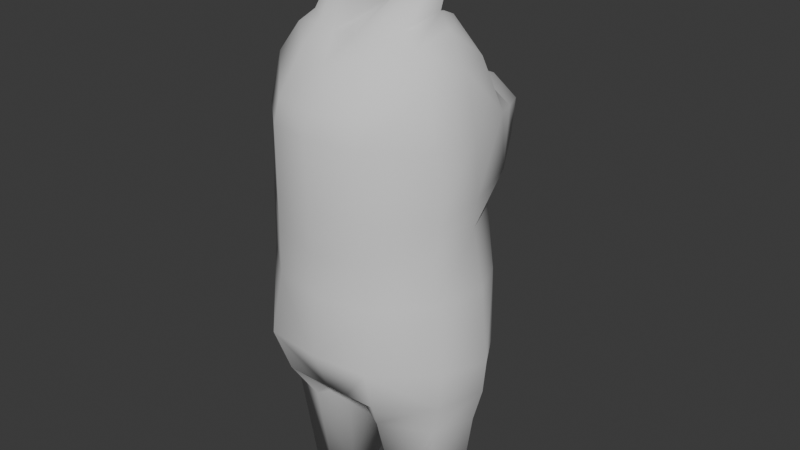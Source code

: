 # Source: mdl_person_base.blend  (saved by Blender 4.3.34; exported with 4.5.12 LTS)
import bpy
from mathutils import Matrix  # noqa: F401  (used for matrix-valued properties, if any)

bpy.ops.wm.read_factory_settings(use_empty=True)
scene = bpy.context.scene
scene.name = 'Scene'

# ---- collections
col_collection = bpy.data.collections.new('Collection'); scene.collection.children.link(col_collection)

# ---- materials (node trees are filled in below, after node groups)
mat_mat_person_base = bpy.data.materials.new('mat_person_base')

# ---- material node trees
mat_mat_person_base.use_nodes = True; mat_mat_person_base.node_tree.nodes.clear()
_N = mat_mat_person_base.node_tree.nodes; _L = mat_mat_person_base.node_tree.links
n0 = _N.new('ShaderNodeBsdfPrincipled'); n0.name = 'Principled BSDF'; n0.location = (10, 300)
n0.inputs[2].default_value = 1.0
n0.inputs[13].default_value = 0.0
n1 = _N.new('ShaderNodeOutputMaterial'); n1.name = 'Material Output'; n1.location = (300, 300)
_L.new(n0.outputs[0], n1.inputs[0])
n1.is_active_output = True

# ---- world
world_world = bpy.data.worlds.new('World'); scene.world = world_world
world_world.use_nodes = True; world_world.node_tree.nodes.clear()
_N = world_world.node_tree.nodes; _L = world_world.node_tree.links
n0 = _N.new('ShaderNodeOutputWorld'); n0.name = 'World Output'; n0.location = (300, 300)
n1 = _N.new('ShaderNodeBackground'); n1.name = 'Background'; n1.location = (10, 300)
n1.inputs[0].default_value = (0.05088, 0.05088, 0.05088, 1.0)
_L.new(n1.outputs[0], n0.inputs[0])
n0.is_active_output = True
world_world.color = (0.05088, 0.05088, 0.05088)
world_world.sun_shadow_jitter_overblur = 0.0

# ---- meshes
me_dummy = bpy.data.meshes.new('dummy')
me_dummy.from_pydata([(0.2292, 0.0, -0.03461), (0.1551, 1.568, -0.05967), (0.1551, 1.568, -0.05967), (0.2291, 0.0, 0.1445), (0.1616, 1.572, 0.1511), (0.0, 0.4758, 0.3178), (0.0, 1.55, 0.2183), (0.0, 0.4866, -0.2138), (0.0, 0.4866, -0.2138), (0.0, 1.568, -0.09349), (0.0, 1.568, -0.09349), (0.3061, 1.28, 0.1976), (0.2673, 1.282, -0.1537), (0.2233, 1.262, -0.2522), (0.2233, 1.262, -0.2522), (0.0, 1.299, 0.3757), (0.3159, 1.07, 0.1916), (0.2749, 1.107, -0.1577), (0.0, 1.084, 0.3738), (0.0, 1.256, -0.4098), (0.0, 1.256, -0.4098), (0.2829, 0.0, 0.03525), (0.1781, 1.6, 0.02687), (0.1781, 1.6, 0.02687), (0.0, 1.6, 0.02687), (0.0, 0.4087, 0.02687), (0.3061, 1.282, 0.02687), (0.3159, 1.084, 0.02687), (0.0, 1.108, -0.3709), (0.0, 1.375, -0.2186), (0.2159, 1.164, -0.2769), (0.0, 1.043, -0.2426), (0.0, 1.388, -0.1688), (0.0, 1.388, -0.1688), (0.1797, 1.377, -0.1539), (0.1797, 1.377, -0.1539), (0.1292, 1.344, -0.2332), (0.1143, 1.116, -0.3235), (0.1638, 1.062, -0.1983), (0.1613, 1.197, -0.3661), (0.1754, 1.247, -0.3541), (0.1754, 1.247, -0.3541), (0.0, 1.319, -0.3373), (0.0, 1.17, -0.4154), (0.07238, 1.173, -0.3917), (0.09712, 1.311, -0.3446), (0.2328, 1.457, -0.09309), (0.2694, 1.439, 0.1882), (0.2683, 1.451, 0.02687), (0.1781, 1.778, -0.03835), (0.1781, 1.778, -0.03835), (0.1725, 1.456, -0.1336), (0.1725, 1.456, -0.1336), (0.0, 1.457, -0.1458), (0.0, 1.481, 0.2939), (0.206, 1.554, 0.02687), (0.2053, 1.533, 0.1725), (0.1979, 1.557, -0.00909), (0.0, 1.594, -0.03382), (0.1502, 1.29, 0.34), (0.08723, 0.0, 0.1186), (0.08723, 0.0, 0.1186), (0.1551, 1.077, 0.3361), (0.09192, 1.561, 0.2073), (0.1318, 1.369, 0.3353), (0.1026, 1.507, 0.2647), (0.03295, 1.55, 0.2153), (0.0, 1.364, 0.3556), (0.08875, 0.0, -0.02596), (0.08875, 0.0, -0.02596), (0.06583, 0.0, 0.03525), (0.3304, 0.5946, 0.1916), (0.3069, 0.5715, -0.08656), (0.0, 0.6177, 0.3782), (0.3712, 0.5745, 0.02687), (0.0, 0.5455, -0.2558), (0.1829, 0.6152, 0.358), (0.1981, 0.5647, -0.217), (0.3164, 0.816, 0.1998), (0.295, 0.812, -0.09655), (0.0, 0.8131, 0.3598), (0.3454, 0.8131, 0.02687), (0.0, 0.7826, -0.279), (0.1715, 0.8079, 0.3235), (0.1771, 0.7964, -0.2207), (0.3113, 0.9882, 0.2018), (0.2548, 1.02, -0.1098), (0.0, 0.9486, 0.3668), (0.3113, 1.0, 0.02964), (0.1628, 0.9568, 0.3288), (0.1642, 0.4699, 0.3095), (0.3169, 0.4624, 0.1855), (0.3618, 0.464, 0.02808), (0.1759, 0.4691, -0.1846), (0.2914, 0.4657, -0.07832), (0.2829, 0.3492, 0.165), (0.2702, 0.3509, -0.05647), (0.3322, 0.35, 0.03166), (0.1249, 0.353, 0.2417), (0.1308, 0.3526, -0.1347), (0.06419, 0.3559, 0.1587), (0.06419, 0.3559, 0.1587), (0.0428, 0.3559, 0.03106), (0.1743, 0.0, 0.03525), (0.1475, 0.0, -0.05972), (0.1475, 0.0, -0.05972), (0.1475, 0.0, 0.1593), (0.1475, 0.0, 0.1593), (0.0, 0.4091, -0.07187), (0.06915, 0.3526, -0.05266), (0.06915, 0.3526, -0.05266), (0.0, 0.4252, -0.1675), (0.03491, 0.3906, -0.06226), (0.03491, 0.3906, -0.06226), (0.05194, 0.4267, 0.2383), (0.05194, 0.4267, 0.2383), (0.0214, 0.3908, 0.02821), (0.07467, 0.4085, -0.16), (0.0, 0.4424, 0.1998), (0.0701, 0.4733, 0.3142), (0.0, 0.9947, -0.2297), (0.1665, 1.009, -0.1854), (-0.2292, 0.0, -0.03461), (-0.1551, 1.568, -0.05967), (-0.1551, 1.568, -0.05967), (-0.2291, 0.0, 0.1445), (-0.1616, 1.572, 0.1511), (-0.3061, 1.28, 0.1976), (-0.2673, 1.282, -0.1537), (-0.2233, 1.262, -0.2522), (-0.2233, 1.262, -0.2522), (-0.3159, 1.07, 0.1916), (-0.2749, 1.107, -0.1577), (-0.2829, 0.0, 0.03525), (-0.1781, 1.6, 0.02687), (-0.1781, 1.6, 0.02687), (-0.3061, 1.282, 0.02687), (-0.3159, 1.084, 0.02687), (-0.2159, 1.164, -0.2769), (-0.1797, 1.377, -0.1539), (-0.1797, 1.377, -0.1539), (-0.1292, 1.344, -0.2332), (-0.1143, 1.116, -0.3235), (-0.1638, 1.062, -0.1983), (-0.1613, 1.197, -0.3661), (-0.1754, 1.247, -0.3541), (-0.1754, 1.247, -0.3541), (-0.07238, 1.173, -0.3917), (-0.09712, 1.311, -0.3446), (-0.2328, 1.457, -0.09309), (-0.2694, 1.439, 0.1882), (-0.2683, 1.451, 0.02687), (-0.1781, 1.778, -0.03835), (-0.1781, 1.778, -0.03835), (-0.1725, 1.456, -0.1336), (-0.1725, 1.456, -0.1336), (-0.206, 1.554, 0.02687), (-0.2053, 1.533, 0.1725), (-0.1979, 1.557, -0.00909), (-0.1502, 1.29, 0.34), (-0.08723, 0.0, 0.1186), (-0.08723, 0.0, 0.1186), (-0.1551, 1.077, 0.3361), (-0.09192, 1.561, 0.2073), (-0.1318, 1.369, 0.3353), (-0.1026, 1.507, 0.2647), (-0.03295, 1.55, 0.2153), (-0.08875, 0.0, -0.02596), (-0.08875, 0.0, -0.02596), (-0.06583, 0.0, 0.03525), (-0.3304, 0.5946, 0.1916), (-0.3069, 0.5715, -0.08656), (-0.3712, 0.5745, 0.02687), (-0.1829, 0.6152, 0.358), (-0.1981, 0.5647, -0.217), (-0.3164, 0.816, 0.1998), (-0.295, 0.812, -0.09655), (-0.3454, 0.8131, 0.02687), (-0.1715, 0.8079, 0.3235), (-0.1771, 0.7964, -0.2207), (-0.3113, 0.9882, 0.2018), (-0.2548, 1.02, -0.1098), (-0.3113, 1.0, 0.02964), (-0.1628, 0.9568, 0.3288), (-0.1642, 0.4699, 0.3095), (-0.3169, 0.4624, 0.1855), (-0.3618, 0.464, 0.02808), (-0.1759, 0.4691, -0.1846), (-0.2914, 0.4657, -0.07832), (-0.2829, 0.3492, 0.165), (-0.2702, 0.3509, -0.05647), (-0.3322, 0.35, 0.03166), (-0.1249, 0.353, 0.2417), (-0.1308, 0.3526, -0.1347), (-0.06419, 0.3559, 0.1587), (-0.06419, 0.3559, 0.1587), (-0.0428, 0.3559, 0.03106), (-0.1743, 0.0, 0.03525), (-0.1475, 0.0, -0.05972), (-0.1475, 0.0, -0.05972), (-0.1475, 0.0, 0.1593), (-0.1475, 0.0, 0.1593), (-0.06915, 0.3526, -0.05266), (-0.06915, 0.3526, -0.05266), (-0.03491, 0.3906, -0.06226), (-0.03491, 0.3906, -0.06226), (-0.05194, 0.4267, 0.2383), (-0.05194, 0.4267, 0.2383), (-0.0214, 0.3908, 0.02821), (-0.07467, 0.4085, -0.16), (-0.0701, 0.4733, 0.3142), (-0.1665, 1.009, -0.1854)], [], [(11, 26, 48), (11, 48, 47), (23, 58, 24), (14, 41, 45), (14, 45, 36), (35, 12, 14), (35, 14, 36), (27, 17, 12), (27, 12, 26), (18, 62, 59), (18, 59, 15), (87, 89, 62), (87, 62, 18), (88, 86, 17), (88, 17, 27), (85, 88, 27), (85, 27, 16), (16, 27, 26), (16, 26, 11), (4, 50, 63), (55, 48, 46), (55, 46, 57), (36, 29, 32), (36, 32, 35), (23, 55, 57), (28, 43, 44), (28, 44, 37), (31, 28, 37), (31, 37, 38), (20, 42, 45), (34, 33, 53), (34, 53, 51), (19, 39, 44), (13, 12, 17), (13, 17, 30), (30, 39, 40), (30, 40, 13), (43, 19, 44), (42, 29, 36), (42, 36, 45), (41, 20, 45), (39, 19, 40), (39, 30, 37), (39, 37, 44), (47, 64, 59), (47, 59, 11), (48, 26, 12), (48, 12, 46), (48, 55, 56), (48, 56, 47), (46, 52, 2), (46, 2, 57), (23, 24, 49), (23, 49, 4), (50, 24, 66), (53, 10, 1), (53, 1, 51), (56, 4, 63), (56, 63, 65), (55, 23, 56), (46, 12, 35), (46, 35, 52), (22, 57, 2), (22, 2, 58), (2, 9, 58), (37, 30, 17), (37, 17, 38), (62, 16, 11), (62, 11, 59), (50, 66, 63), (64, 47, 56), (64, 56, 65), (89, 85, 16), (89, 16, 62), (6, 54, 66), (24, 6, 66), (66, 65, 63), (66, 54, 65), (23, 4, 56), (15, 59, 64), (15, 64, 67), (64, 65, 54), (64, 54, 67), (68, 104, 103), (79, 84, 121), (79, 121, 86), (60, 70, 103), (98, 95, 91), (98, 91, 90), (95, 97, 92), (95, 92, 91), (96, 99, 93), (96, 93, 94), (97, 96, 94), (97, 94, 92), (5, 119, 76), (5, 76, 73), (77, 75, 82), (77, 82, 84), (76, 71, 78), (76, 78, 83), (71, 74, 81), (71, 81, 78), (72, 77, 84), (72, 84, 79), (74, 72, 79), (74, 79, 81), (73, 76, 83), (73, 83, 80), (83, 78, 85), (83, 85, 89), (78, 81, 88), (78, 88, 85), (81, 79, 86), (81, 86, 88), (80, 83, 89), (80, 89, 87), (38, 17, 86), (84, 82, 120), (84, 120, 121), (90, 115, 98), (92, 74, 71), (92, 71, 91), (93, 77, 72), (93, 72, 94), (8, 75, 77), (8, 77, 93), (94, 72, 74), (94, 74, 92), (91, 71, 76), (91, 76, 90), (21, 0, 96), (21, 96, 97), (0, 105, 99), (0, 99, 96), (3, 21, 97), (3, 97, 95), (98, 101, 61), (98, 61, 107), (105, 69, 110), (105, 110, 99), (102, 70, 60), (102, 60, 100), (113, 117, 110), (103, 104, 0), (103, 21, 3), (107, 3, 95), (107, 95, 98), (109, 68, 70), (109, 70, 102), (109, 102, 116), (109, 116, 112), (111, 7, 93), (111, 93, 117), (116, 25, 108), (116, 108, 112), (116, 102, 100), (116, 100, 114), (93, 99, 117), (113, 108, 117), (117, 99, 110), (115, 101, 98), (118, 25, 116), (118, 116, 114), (108, 111, 117), (119, 5, 118), (119, 90, 76), (118, 114, 90), (118, 90, 119), (120, 31, 38), (120, 38, 121), (121, 38, 86), (68, 103, 70), (60, 103, 106), (103, 0, 21), (103, 3, 106), (127, 150, 151), (127, 151, 136), (135, 24, 58), (130, 141, 148), (130, 148, 146), (140, 141, 130), (140, 130, 128), (137, 136, 128), (137, 128, 132), (18, 15, 159), (18, 159, 162), (87, 18, 162), (87, 162, 183), (182, 137, 132), (182, 132, 181), (180, 131, 137), (180, 137, 182), (131, 127, 136), (131, 136, 137), (126, 163, 153), (156, 158, 149), (156, 149, 151), (141, 140, 32), (141, 32, 29), (135, 158, 156), (28, 142, 147), (28, 147, 43), (31, 143, 142), (31, 142, 28), (20, 148, 42), (139, 154, 53), (139, 53, 33), (19, 147, 144), (129, 138, 132), (129, 132, 128), (138, 129, 145), (138, 145, 144), (43, 147, 19), (42, 148, 141), (42, 141, 29), (146, 148, 20), (144, 145, 19), (144, 147, 142), (144, 142, 138), (150, 127, 159), (150, 159, 164), (151, 149, 128), (151, 128, 136), (151, 150, 157), (151, 157, 156), (149, 158, 124), (149, 124, 155), (135, 152, 24), (135, 126, 152), (153, 166, 24), (53, 154, 123), (53, 123, 10), (157, 165, 163), (157, 163, 126), (156, 157, 135), (149, 155, 140), (149, 140, 128), (134, 124, 158), (134, 58, 124), (124, 58, 9), (142, 143, 132), (142, 132, 138), (162, 159, 127), (162, 127, 131), (153, 163, 166), (164, 165, 157), (164, 157, 150), (183, 162, 131), (183, 131, 180), (6, 166, 54), (24, 166, 6), (166, 163, 165), (166, 165, 54), (135, 157, 126), (15, 67, 164), (15, 164, 159), (164, 67, 54), (164, 54, 165), (167, 197, 198), (176, 181, 211), (176, 211, 179), (160, 197, 169), (192, 184, 185), (192, 185, 189), (189, 185, 186), (189, 186, 191), (190, 188, 187), (190, 187, 193), (191, 186, 188), (191, 188, 190), (5, 73, 173), (5, 173, 210), (174, 179, 82), (174, 82, 75), (173, 178, 175), (173, 175, 170), (170, 175, 177), (170, 177, 172), (171, 176, 179), (171, 179, 174), (172, 177, 176), (172, 176, 171), (73, 80, 178), (73, 178, 173), (178, 183, 180), (178, 180, 175), (175, 180, 182), (175, 182, 177), (177, 182, 181), (177, 181, 176), (80, 87, 183), (80, 183, 178), (143, 181, 132), (179, 211, 120), (179, 120, 82), (184, 192, 207), (186, 185, 170), (186, 170, 172), (187, 188, 171), (187, 171, 174), (8, 187, 174), (8, 174, 75), (188, 186, 172), (188, 172, 171), (185, 184, 173), (185, 173, 170), (133, 191, 190), (133, 190, 122), (122, 190, 193), (122, 193, 199), (125, 189, 191), (125, 191, 133), (192, 201, 161), (192, 161, 195), (199, 193, 203), (199, 203, 168), (196, 194, 160), (196, 160, 169), (205, 203, 209), (197, 122, 198), (197, 125, 133), (201, 192, 189), (201, 189, 125), (202, 196, 169), (202, 169, 167), (202, 204, 208), (202, 208, 196), (111, 209, 187), (111, 187, 7), (208, 204, 108), (208, 108, 25), (208, 206, 194), (208, 194, 196), (187, 209, 193), (205, 209, 108), (209, 203, 193), (207, 192, 195), (118, 206, 208), (118, 208, 25), (108, 209, 111), (210, 118, 5), (210, 173, 184), (118, 210, 184), (118, 184, 206), (120, 211, 143), (120, 143, 31), (211, 181, 143), (167, 169, 197), (160, 200, 197), (197, 133, 122), (197, 200, 125)])
me_dummy.polygons.foreach_set('use_smooth', [True] * 352)
_uv = me_dummy.uv_layers.new(name='UVMap')
_uv.uv.foreach_set('vector', [0.7988, 0.168, 0.7988, 0.293, 0.8371, 0.293, 0.7988, 0.168, 0.8371, 0.293, 0.836, 0.168, 0.9238, 0.293, 1.049, 0.3539, 1.049, 0.293, 0.7988, 0.4819, 0.7988, 0.5124, 0.8273, 0.5297, 0.7988, 0.4819, 0.8273, 0.5297, 0.8558, 0.5165, 0.8473, 0.4733, 0.7988, 0.418, 0.7988, 0.4819, 0.8473, 0.4733, 0.7988, 0.4819, 0.8558, 0.5165, 0.7363, 0.293, 0.7363, 0.418, 0.7988, 0.418, 0.7363, 0.293, 0.7988, 0.418, 0.7988, 0.293, 0.7363, 0.04297, 0.7363, 0.1055, 0.7988, 0.1055, 0.7363, 0.04297, 0.7988, 0.1055, 0.7988, 0.04297, 0.7285, 0.04297, 0.7285, 0.1055, 0.7363, 0.1055, 0.7285, 0.04297, 0.7363, 0.1055, 0.7363, 0.04297, 0.7285, 0.293, 0.7285, 0.418, 0.7363, 0.418, 0.7285, 0.293, 0.7363, 0.418, 0.7363, 0.293, 0.7285, 0.168, 0.7285, 0.293, 0.7363, 0.293, 0.7285, 0.168, 0.7363, 0.293, 0.7363, 0.168, 0.7363, 0.168, 0.7363, 0.293, 0.7988, 0.293, 0.7363, 0.168, 0.7988, 0.293, 0.7988, 0.168, 0.9238, 0.168, 0.9238, 0.168, 0.9238, 0.1055, 0.897, 0.293, 0.8371, 0.293, 0.844, 0.418, 0.897, 0.293, 0.844, 0.418, 0.9031, 0.3214, 0.8558, 0.5165, 0.8993, 0.543, 0.9085, 0.543, 0.8558, 0.5165, 0.9085, 0.543, 0.8473, 0.4733, 0.9238, 0.293, 0.897, 0.293, 0.9031, 0.3214, 0.7214, 0.543, 0.7288, 0.543, 0.7318, 0.5321, 0.7214, 0.543, 0.7318, 0.5321, 0.7273, 0.5212, 0.7186, 0.543, 0.7214, 0.543, 0.7273, 0.5212, 0.7186, 0.543, 0.7273, 0.5212, 0.7278, 0.4778, 0.7988, 0.543, 0.8491, 0.543, 0.8273, 0.5297, 0.8336, 0.3015, -0.1549, 0.3313, -0.09951, 0.5893, 0.8336, 0.3015, -0.09951, 0.5893, 0.8488, 0.5915, 0.7363, 0.543, 0.7363, 0.5158, 0.7318, 0.5321, 0.7669, 0.4819, 0.7988, 0.418, 0.7363, 0.418, 0.7669, 0.4819, 0.7363, 0.418, 0.7363, 0.4886, 0.7363, 0.4886, 0.7363, 0.5158, 0.7516, 0.5124, 0.7363, 0.4886, 0.7516, 0.5124, 0.7669, 0.4819, 0.7288, 0.543, 0.7363, 0.543, 0.7318, 0.5321, 0.8491, 0.543, 0.8993, 0.543, 0.8558, 0.5165, 0.8491, 0.543, 0.8558, 0.5165, 0.8273, 0.5297, 0.7988, 0.5124, 0.7988, 0.543, 0.8273, 0.5297, 0.7363, 0.5158, 0.7363, 0.543, 0.7516, 0.5124, 0.7363, 0.5158, 0.7363, 0.4886, 0.7273, 0.5212, 0.7363, 0.5158, 0.7273, 0.5212, 0.7318, 0.5321, 0.836, 0.168, 0.8174, 0.1055, 0.7988, 0.1055, 0.836, 0.168, 0.7988, 0.1055, 0.7988, 0.168, 0.8371, 0.293, 0.7988, 0.293, 0.7988, 0.418, 0.8371, 0.293, 0.7988, 0.418, 0.844, 0.418, 0.8371, 0.293, 0.897, 0.293, 0.8977, 0.168, 0.8371, 0.293, 0.8977, 0.168, 0.836, 0.168, 0.844, 0.418, 0.8788, 0.4505, 0.9238, 0.418, 0.844, 0.418, 0.9238, 0.418, 0.9031, 0.3214, 0.9238, 0.293, 1.049, 0.293, 0.9238, 0.293, 0.9238, 0.293, 0.9238, 0.293, 0.9238, 0.168, 0.9238, 0.168, 1.049, 0.293, 0.9238, 0.05041, -0.09951, 0.5893, -0.116, 1.029, 0.7527, 1.074, -0.09951, 0.5893, 0.7527, 1.074, 0.8488, 0.5915, 0.8977, 0.168, 0.9238, 0.168, 0.9238, 0.1055, 0.8977, 0.168, 0.9238, 0.1055, 0.8892, 0.1055, 0.897, 0.293, 0.9238, 0.293, 0.8977, 0.168, 0.844, 0.418, 0.7988, 0.418, 0.8473, 0.4733, 0.844, 0.418, 0.8473, 0.4733, 0.8788, 0.4505, 0.9238, 0.37, 0.9031, 0.3214, 0.9238, 0.418, 0.9238, 0.37, 0.9238, 0.418, 1.049, 0.3539, 0.9238, 0.418, 1.049, 0.418, 1.049, 0.3539, 0.7273, 0.5212, 0.7363, 0.4886, 0.7363, 0.418, 0.7273, 0.5212, 0.7363, 0.418, 0.7278, 0.4778, 0.7363, 0.1055, 0.7363, 0.168, 0.7988, 0.168, 0.7363, 0.1055, 0.7988, 0.168, 0.7988, 0.1055, 0.9238, 0.168, 0.9238, 0.05041, 0.9238, 0.1055, 0.8174, 0.1055, 0.836, 0.168, 0.8977, 0.168, 0.8174, 0.1055, 0.8977, 0.168, 0.8892, 0.1055, 0.7285, 0.1055, 0.7285, 0.168, 0.7363, 0.168, 0.7285, 0.1055, 0.7363, 0.168, 0.7363, 0.1055, 0.9238, 0.04297, 0.8807, 0.04297, 0.9238, 0.05041, 1.049, 0.293, 0.9238, 0.04297, 0.9238, 0.05041, 0.9238, 0.05041, 0.8892, 0.1055, 0.9238, 0.1055, 0.9238, 0.05041, 0.8807, 0.04297, 0.8892, 0.1055, 0.9238, 0.293, 0.9238, 0.168, 0.8977, 0.168, 0.7988, 0.04297, 0.7988, 0.1055, 0.8174, 0.1055, 0.7988, 0.04297, 0.8174, 0.1055, 0.8281, 0.04297, 0.8174, 0.1055, 0.8892, 0.1055, 0.8807, 0.04297, 0.8174, 0.1055, 0.8807, 0.04297, 0.8281, 0.04297, 0.6113, 0.418, 0.6426, 0.418, 0.6426, 0.293, 0.7207, 0.418, 0.7143, 0.4785, 0.7251, 0.478, 0.7207, 0.418, 0.7251, 0.478, 0.7285, 0.418, 0.6113, 0.168, 0.6113, 0.293, 0.6426, 0.293, 0.6876, 0.1055, 0.6875, 0.168, 0.7011, 0.168, 0.6876, 0.1055, 0.7011, 0.168, 0.7014, 0.1055, 0.6875, 0.168, 0.6872, 0.293, 0.7006, 0.293, 0.6875, 0.168, 0.7006, 0.293, 0.7011, 0.168, 0.687, 0.418, 0.6858, 0.4799, 0.6977, 0.4793, 0.687, 0.418, 0.6977, 0.4793, 0.7001, 0.418, 0.6872, 0.293, 0.687, 0.418, 0.7001, 0.418, 0.6872, 0.293, 0.7001, 0.418, 0.7006, 0.293, 0.6738, 0.04297, 0.6856, 0.06964, 0.7051, 0.1055, 0.6738, 0.04297, 0.7051, 0.1055, 0.7051, 0.04297, 0.7008, 0.4791, 0.6962, 0.543, 0.7074, 0.543, 0.7008, 0.4791, 0.7074, 0.543, 0.7143, 0.4785, 0.7051, 0.1055, 0.7051, 0.168, 0.7207, 0.168, 0.7051, 0.1055, 0.7207, 0.168, 0.7207, 0.1055, 0.7051, 0.168, 0.7051, 0.293, 0.7207, 0.293, 0.7051, 0.168, 0.7207, 0.293, 0.7207, 0.168, 0.7051, 0.418, 0.7008, 0.4791, 0.7143, 0.4785, 0.7051, 0.418, 0.7143, 0.4785, 0.7207, 0.418, 0.7051, 0.293, 0.7051, 0.418, 0.7207, 0.418, 0.7051, 0.293, 0.7207, 0.418, 0.7207, 0.293, 0.7051, 0.04297, 0.7051, 0.1055, 0.7207, 0.1055, 0.7051, 0.04297, 0.7207, 0.1055, 0.7207, 0.04297, 0.7207, 0.1055, 0.7207, 0.168, 0.7285, 0.168, 0.7207, 0.1055, 0.7285, 0.168, 0.7285, 0.1055, 0.7207, 0.168, 0.7207, 0.293, 0.7285, 0.293, 0.7207, 0.168, 0.7285, 0.293, 0.7285, 0.168, 0.7207, 0.293, 0.7207, 0.418, 0.7285, 0.418, 0.7207, 0.293, 0.7285, 0.418, 0.7285, 0.293, 0.7207, 0.04297, 0.7207, 0.1055, 0.7285, 0.1055, 0.7207, 0.04297, 0.7285, 0.1055, 0.7285, 0.04297, 0.7278, 0.4778, 0.7363, 0.418, 0.7285, 0.418, 0.7143, 0.4785, 0.7074, 0.543, 0.7165, 0.543, 0.7143, 0.4785, 0.7165, 0.543, 0.7251, 0.478, 0.7014, 0.1055, 0.6738, 0.05859, 0.6876, 0.1055, 0.7006, 0.293, 0.7051, 0.293, 0.7051, 0.168, 0.7006, 0.293, 0.7051, 0.168, 0.7011, 0.168, 0.6977, 0.4793, 0.7008, 0.4791, 0.7051, 0.418, 0.6977, 0.4793, 0.7051, 0.418, 0.7001, 0.418, 0.6738, 0.543, 0.6962, 0.543, 0.7008, 0.4791, 0.6738, 0.543, 0.7008, 0.4791, 0.6977, 0.4793, 0.7001, 0.418, 0.7051, 0.418, 0.7051, 0.293, 0.7001, 0.418, 0.7051, 0.293, 0.7006, 0.293, 0.7011, 0.168, 0.7051, 0.168, 0.7051, 0.1055, 0.7011, 0.168, 0.7051, 0.1055, 0.7014, 0.1055, 0.6738, 0.293, 0.6738, 0.418, 0.687, 0.418, 0.6738, 0.293, 0.687, 0.418, 0.6872, 0.293, 0.6738, 0.418, 0.6738, 0.4492, 0.6858, 0.4799, 0.6738, 0.418, 0.6858, 0.4799, 0.687, 0.418, 0.6738, 0.168, 0.6738, 0.293, 0.6872, 0.293, 0.6738, 0.168, 0.6872, 0.293, 0.6875, 0.168, 0.6876, 0.1055, 0.6738, 0.07422, 0.6738, 0.1055, 0.6876, 0.1055, 0.6738, 0.1055, 0.6738, 0.1367, 0.6738, 0.4492, 0.6738, 0.4805, 0.6738, 0.5071, 0.6738, 0.4492, 0.6738, 0.5071, 0.6858, 0.4799, 0.5801, 0.293, 0.6113, 0.293, 0.6113, 0.168, 0.5801, 0.293, 0.6113, 0.168, 0.5801, 0.168, 0.6113, 0.4313, 0.5804, 0.4079, 0.6738, 0.5071, 0.6426, 0.293, 0.6426, 0.418, 0.6738, 0.418, 0.6426, 0.293, 0.6738, 0.293, 0.6738, 0.168, 0.6738, 0.1367, 0.6738, 0.168, 0.6875, 0.168, 0.6738, 0.1367, 0.6875, 0.168, 0.6876, 0.1055, 0.5847, 0.418, 0.6113, 0.418, 0.6113, 0.293, 0.5847, 0.418, 0.6113, 0.293, 0.5801, 0.293, 0.5847, 0.418, 0.5801, 0.293, 0.5645, 0.293, 0.5847, 0.418, 0.5645, 0.293, 0.5668, 0.3867, 0.5488, 0.3864, 0.5488, 0.418, 0.6977, 0.4793, 0.5488, 0.3864, 0.6977, 0.4793, 0.5804, 0.4079, 0.5645, 0.293, 0.5488, 0.293, 0.5488, 0.3555, 0.5645, 0.293, 0.5488, 0.3555, 0.5668, 0.3867, 0.5645, 0.293, 0.5801, 0.293, 0.5801, 0.168, 0.5645, 0.293, 0.5801, 0.168, 0.5645, 0.168, 0.6977, 0.4793, 0.6858, 0.4799, 0.5804, 0.4079, 0.6113, 0.4313, 0.5488, 0.3555, 0.5804, 0.4079, 0.5804, 0.4079, 0.6858, 0.4799, 0.6738, 0.5071, 0.6738, 0.05859, 0.6738, 0.07422, 0.6876, 0.1055, 0.5488, 0.2187, 0.5488, 0.293, 0.5645, 0.293, 0.5488, 0.2187, 0.5645, 0.293, 0.5645, 0.168, 0.5488, 0.3555, 0.5488, 0.3864, 0.5804, 0.4079, 0.6856, 0.06964, 0.6738, 0.04297, 0.5488, 0.2187, 0.6856, 0.06964, 0.7014, 0.1055, 0.7051, 0.1055, 0.5488, 0.2187, 0.5645, 0.168, 0.7014, 0.1055, 0.5488, 0.2187, 0.7014, 0.1055, 0.6856, 0.06964, 0.7165, 0.543, 0.7186, 0.543, 0.7278, 0.4778, 0.7165, 0.543, 0.7278, 0.4778, 0.7251, 0.478, 0.7251, 0.478, 0.7278, 0.4778, 0.7285, 0.418, 0.6113, 0.418, 0.6426, 0.293, 0.6113, 0.293, 0.6113, 0.168, 0.6426, 0.293, 0.6426, 0.168, 0.6426, 0.293, 0.6738, 0.418, 0.6738, 0.293, 0.6426, 0.293, 0.6738, 0.168, 0.6426, 0.168, 0.7988, 0.168, 0.836, 0.168, 0.8371, 0.293, 0.7988, 0.168, 0.8371, 0.293, 0.7988, 0.293, 0.9238, 0.293, 1.049, 0.293, 1.049, 0.3539, 0.7988, 0.4819, 0.8558, 0.5165, 0.8273, 0.5297, 0.7988, 0.4819, 0.8273, 0.5297, 0.7988, 0.5124, 0.8473, 0.4733, 0.8558, 0.5165, 0.7988, 0.4819, 0.8473, 0.4733, 0.7988, 0.4819, 0.7988, 0.418, 0.7363, 0.293, 0.7988, 0.293, 0.7988, 0.418, 0.7363, 0.293, 0.7988, 0.418, 0.7363, 0.418, 0.7363, 0.04297, 0.7988, 0.04297, 0.7988, 0.1055, 0.7363, 0.04297, 0.7988, 0.1055, 0.7363, 0.1055, 0.7285, 0.04297, 0.7363, 0.04297, 0.7363, 0.1055, 0.7285, 0.04297, 0.7363, 0.1055, 0.7285, 0.1055, 0.7285, 0.293, 0.7363, 0.293, 0.7363, 0.418, 0.7285, 0.293, 0.7363, 0.418, 0.7285, 0.418, 0.7285, 0.168, 0.7363, 0.168, 0.7363, 0.293, 0.7285, 0.168, 0.7363, 0.293, 0.7285, 0.293, 0.7363, 0.168, 0.7988, 0.168, 0.7988, 0.293, 0.7363, 0.168, 0.7988, 0.293, 0.7363, 0.293, 0.9238, 0.168, 0.9238, 0.1055, 0.9238, 0.168, 0.897, 0.293, 0.9031, 0.3214, 0.844, 0.418, 0.897, 0.293, 0.844, 0.418, 0.8371, 0.293, 0.8558, 0.5165, 0.8473, 0.4733, 0.9085, 0.543, 0.8558, 0.5165, 0.9085, 0.543, 0.8993, 0.543, 0.9238, 0.293, 0.9031, 0.3214, 0.897, 0.293, 0.7214, 0.543, 0.7273, 0.5212, 0.7318, 0.5321, 0.7214, 0.543, 0.7318, 0.5321, 0.7288, 0.543, 0.7186, 0.543, 0.7278, 0.4778, 0.7273, 0.5212, 0.7186, 0.543, 0.7273, 0.5212, 0.7214, 0.543, 0.7988, 0.543, 0.8273, 0.5297, 0.8491, 0.543, 0.8336, 0.3015, 0.8488, 0.5915, -0.09951, 0.5893, 0.8336, 0.3015, -0.09951, 0.5893, -0.1549, 0.3313, 0.7363, 0.543, 0.7318, 0.5321, 0.7363, 0.5158, 0.7669, 0.4819, 0.7363, 0.4886, 0.7363, 0.418, 0.7669, 0.4819, 0.7363, 0.418, 0.7988, 0.418, 0.7363, 0.4886, 0.7669, 0.4819, 0.7516, 0.5124, 0.7363, 0.4886, 0.7516, 0.5124, 0.7363, 0.5158, 0.7288, 0.543, 0.7318, 0.5321, 0.7363, 0.543, 0.8491, 0.543, 0.8273, 0.5297, 0.8558, 0.5165, 0.8491, 0.543, 0.8558, 0.5165, 0.8993, 0.543, 0.7988, 0.5124, 0.8273, 0.5297, 0.7988, 0.543, 0.7363, 0.5158, 0.7516, 0.5124, 0.7363, 0.543, 0.7363, 0.5158, 0.7318, 0.5321, 0.7273, 0.5212, 0.7363, 0.5158, 0.7273, 0.5212, 0.7363, 0.4886, 0.836, 0.168, 0.7988, 0.168, 0.7988, 0.1055, 0.836, 0.168, 0.7988, 0.1055, 0.8174, 0.1055, 0.8371, 0.293, 0.844, 0.418, 0.7988, 0.418, 0.8371, 0.293, 0.7988, 0.418, 0.7988, 0.293, 0.8371, 0.293, 0.836, 0.168, 0.8977, 0.168, 0.8371, 0.293, 0.8977, 0.168, 0.897, 0.293, 0.844, 0.418, 0.9031, 0.3214, 0.9238, 0.418, 0.844, 0.418, 0.9238, 0.418, 0.8788, 0.4505, 0.9238, 0.293, 0.9238, 0.293, 1.049, 0.293, 0.9238, 0.293, 0.9238, 0.168, 0.9238, 0.293, 0.9238, 0.168, 0.9238, 0.05041, 1.049, 0.293, -0.09951, 0.5893, 0.8488, 0.5915, 0.7527, 1.074, -0.09951, 0.5893, 0.7527, 1.074, -0.116, 1.029, 0.8977, 0.168, 0.8892, 0.1055, 0.9238, 0.1055, 0.8977, 0.168, 0.9238, 0.1055, 0.9238, 0.168, 0.897, 0.293, 0.8977, 0.168, 0.9238, 0.293, 0.844, 0.418, 0.8788, 0.4505, 0.8473, 0.4733, 0.844, 0.418, 0.8473, 0.4733, 0.7988, 0.418, 0.9238, 0.37, 0.9238, 0.418, 0.9031, 0.3214, 0.9238, 0.37, 1.049, 0.3539, 0.9238, 0.418, 0.9238, 0.418, 1.049, 0.3539, 1.049, 0.418, 0.7273, 0.5212, 0.7278, 0.4778, 0.7363, 0.418, 0.7273, 0.5212, 0.7363, 0.418, 0.7363, 0.4886, 0.7363, 0.1055, 0.7988, 0.1055, 0.7988, 0.168, 0.7363, 0.1055, 0.7988, 0.168, 0.7363, 0.168, 0.9238, 0.168, 0.9238, 0.1055, 0.9238, 0.05041, 0.8174, 0.1055, 0.8892, 0.1055, 0.8977, 0.168, 0.8174, 0.1055, 0.8977, 0.168, 0.836, 0.168, 0.7285, 0.1055, 0.7363, 0.1055, 0.7363, 0.168, 0.7285, 0.1055, 0.7363, 0.168, 0.7285, 0.168, 0.9238, 0.04297, 0.9238, 0.05041, 0.8807, 0.04297, 1.049, 0.293, 0.9238, 0.05041, 0.9238, 0.04297, 0.9238, 0.05041, 0.9238, 0.1055, 0.8892, 0.1055, 0.9238, 0.05041, 0.8892, 0.1055, 0.8807, 0.04297, 0.9238, 0.293, 0.8977, 0.168, 0.9238, 0.168, 0.7988, 0.04297, 0.8281, 0.04297, 0.8174, 0.1055, 0.7988, 0.04297, 0.8174, 0.1055, 0.7988, 0.1055, 0.8174, 0.1055, 0.8281, 0.04297, 0.8807, 0.04297, 0.8174, 0.1055, 0.8807, 0.04297, 0.8892, 0.1055, 0.6113, 0.418, 0.6426, 0.293, 0.6426, 0.418, 0.7207, 0.418, 0.7285, 0.418, 0.7251, 0.478, 0.7207, 0.418, 0.7251, 0.478, 0.7143, 0.4785, 0.6113, 0.168, 0.6426, 0.293, 0.6113, 0.293, 0.6876, 0.1055, 0.7014, 0.1055, 0.7011, 0.168, 0.6876, 0.1055, 0.7011, 0.168, 0.6875, 0.168, 0.6875, 0.168, 0.7011, 0.168, 0.7006, 0.293, 0.6875, 0.168, 0.7006, 0.293, 0.6872, 0.293, 0.687, 0.418, 0.7001, 0.418, 0.6977, 0.4793, 0.687, 0.418, 0.6977, 0.4793, 0.6858, 0.4799, 0.6872, 0.293, 0.7006, 0.293, 0.7001, 0.418, 0.6872, 0.293, 0.7001, 0.418, 0.687, 0.418, 0.6738, 0.04297, 0.7051, 0.04297, 0.7051, 0.1055, 0.6738, 0.04297, 0.7051, 0.1055, 0.6856, 0.06964, 0.7008, 0.4791, 0.7143, 0.4785, 0.7074, 0.543, 0.7008, 0.4791, 0.7074, 0.543, 0.6962, 0.543, 0.7051, 0.1055, 0.7207, 0.1055, 0.7207, 0.168, 0.7051, 0.1055, 0.7207, 0.168, 0.7051, 0.168, 0.7051, 0.168, 0.7207, 0.168, 0.7207, 0.293, 0.7051, 0.168, 0.7207, 0.293, 0.7051, 0.293, 0.7051, 0.418, 0.7207, 0.418, 0.7143, 0.4785, 0.7051, 0.418, 0.7143, 0.4785, 0.7008, 0.4791, 0.7051, 0.293, 0.7207, 0.293, 0.7207, 0.418, 0.7051, 0.293, 0.7207, 0.418, 0.7051, 0.418, 0.7051, 0.04297, 0.7207, 0.04297, 0.7207, 0.1055, 0.7051, 0.04297, 0.7207, 0.1055, 0.7051, 0.1055, 0.7207, 0.1055, 0.7285, 0.1055, 0.7285, 0.168, 0.7207, 0.1055, 0.7285, 0.168, 0.7207, 0.168, 0.7207, 0.168, 0.7285, 0.168, 0.7285, 0.293, 0.7207, 0.168, 0.7285, 0.293, 0.7207, 0.293, 0.7207, 0.293, 0.7285, 0.293, 0.7285, 0.418, 0.7207, 0.293, 0.7285, 0.418, 0.7207, 0.418, 0.7207, 0.04297, 0.7285, 0.04297, 0.7285, 0.1055, 0.7207, 0.04297, 0.7285, 0.1055, 0.7207, 0.1055, 0.7278, 0.4778, 0.7285, 0.418, 0.7363, 0.418, 0.7143, 0.4785, 0.7251, 0.478, 0.7165, 0.543, 0.7143, 0.4785, 0.7165, 0.543, 0.7074, 0.543, 0.7014, 0.1055, 0.6876, 0.1055, 0.6738, 0.05859, 0.7006, 0.293, 0.7011, 0.168, 0.7051, 0.168, 0.7006, 0.293, 0.7051, 0.168, 0.7051, 0.293, 0.6977, 0.4793, 0.7001, 0.418, 0.7051, 0.418, 0.6977, 0.4793, 0.7051, 0.418, 0.7008, 0.4791, 0.6738, 0.543, 0.6977, 0.4793, 0.7008, 0.4791, 0.6738, 0.543, 0.7008, 0.4791, 0.6962, 0.543, 0.7001, 0.418, 0.7006, 0.293, 0.7051, 0.293, 0.7001, 0.418, 0.7051, 0.293, 0.7051, 0.418, 0.7011, 0.168, 0.7014, 0.1055, 0.7051, 0.1055, 0.7011, 0.168, 0.7051, 0.1055, 0.7051, 0.168, 0.6738, 0.293, 0.6872, 0.293, 0.687, 0.418, 0.6738, 0.293, 0.687, 0.418, 0.6738, 0.418, 0.6738, 0.418, 0.687, 0.418, 0.6858, 0.4799, 0.6738, 0.418, 0.6858, 0.4799, 0.6738, 0.4492, 0.6738, 0.168, 0.6875, 0.168, 0.6872, 0.293, 0.6738, 0.168, 0.6872, 0.293, 0.6738, 0.293, 0.6876, 0.1055, 0.6738, 0.1367, 0.6738, 0.1055, 0.6876, 0.1055, 0.6738, 0.1055, 0.6738, 0.07422, 0.6738, 0.4492, 0.6858, 0.4799, 0.6738, 0.5071, 0.6738, 0.4492, 0.6738, 0.5071, 0.6738, 0.4805, 0.5801, 0.293, 0.5801, 0.168, 0.6113, 0.168, 0.5801, 0.293, 0.6113, 0.168, 0.6113, 0.293, 0.6113, 0.4313, 0.6738, 0.5071, 0.5804, 0.4079, 0.6426, 0.293, 0.6738, 0.418, 0.6426, 0.418, 0.6426, 0.293, 0.6738, 0.168, 0.6738, 0.293, 0.6738, 0.1367, 0.6876, 0.1055, 0.6875, 0.168, 0.6738, 0.1367, 0.6875, 0.168, 0.6738, 0.168, 0.5847, 0.418, 0.5801, 0.293, 0.6113, 0.293, 0.5847, 0.418, 0.6113, 0.293, 0.6113, 0.418, 0.5847, 0.418, 0.5668, 0.3867, 0.5645, 0.293, 0.5847, 0.418, 0.5645, 0.293, 0.5801, 0.293, 0.5488, 0.3864, 0.5804, 0.4079, 0.6977, 0.4793, 0.5488, 0.3864, 0.6977, 0.4793, 0.5488, 0.418, 0.5645, 0.293, 0.5668, 0.3867, 0.5488, 0.3555, 0.5645, 0.293, 0.5488, 0.3555, 0.5488, 0.293, 0.5645, 0.293, 0.5645, 0.168, 0.5801, 0.168, 0.5645, 0.293, 0.5801, 0.168, 0.5801, 0.293, 0.6977, 0.4793, 0.5804, 0.4079, 0.6858, 0.4799, 0.6113, 0.4313, 0.5804, 0.4079, 0.5488, 0.3555, 0.5804, 0.4079, 0.6738, 0.5071, 0.6858, 0.4799, 0.6738, 0.05859, 0.6876, 0.1055, 0.6738, 0.07422, 0.5488, 0.2187, 0.5645, 0.168, 0.5645, 0.293, 0.5488, 0.2187, 0.5645, 0.293, 0.5488, 0.293, 0.5488, 0.3555, 0.5804, 0.4079, 0.5488, 0.3864, 0.6856, 0.06964, 0.5488, 0.2187, 0.6738, 0.04297, 0.6856, 0.06964, 0.7051, 0.1055, 0.7014, 0.1055, 0.5488, 0.2187, 0.6856, 0.06964, 0.7014, 0.1055, 0.5488, 0.2187, 0.7014, 0.1055, 0.5645, 0.168, 0.7165, 0.543, 0.7251, 0.478, 0.7278, 0.4778, 0.7165, 0.543, 0.7278, 0.4778, 0.7186, 0.543, 0.7251, 0.478, 0.7285, 0.418, 0.7278, 0.4778, 0.6113, 0.418, 0.6113, 0.293, 0.6426, 0.293, 0.6113, 0.168, 0.6426, 0.168, 0.6426, 0.293, 0.6426, 0.293, 0.6738, 0.293, 0.6738, 0.418, 0.6426, 0.293, 0.6426, 0.168, 0.6738, 0.168])
me_dummy.materials.append(mat_mat_person_base)
me_dummy.update()
me_dummy.normals_split_custom_set([tuple(v) for v in zip(*[iter([0.9068, 0.1242, 0.4029, 0.9842, 0.1403, -0.108, 0.9205, 0.3795, -0.09313, 0.9068, 0.1242, 0.4029, 0.9205, 0.3795, -0.09313, 0.8294, 0.3904, 0.3995, 0.8192, 0.467, -0.3329, 1.408e-05, 0.9614, -0.2753, 2.098e-05, 0.9941, -0.1089, 0.7949, 0.3776, -0.475, 0.6554, 0.3485, -0.6701, 0.2928, 0.7564, -0.5849, 0.7949, 0.3776, -0.475, 0.2928, 0.7564, -0.5849, 0.3445, 0.8405, -0.4182, 0.3763, 0.5305, -0.7596, 0.8685, 0.2692, -0.4162, 0.7949, 0.3776, -0.475, 0.3763, 0.5305, -0.7596, 0.7949, 0.3776, -0.475, 0.3445, 0.8405, -0.4182, 0.9895, -0.05156, -0.1352, 0.847, -0.2565, -0.4656, 0.8685, 0.2692, -0.4162, 0.9895, -0.05156, -0.1352, 0.8685, 0.2692, -0.4162, 0.9842, 0.1403, -0.108, 3.424e-08, -0.02903, 0.9996, 0.4591, -0.009006, 0.8883, 0.4709, 0.09792, 0.8767, 3.424e-08, -0.02903, 0.9996, 0.4709, 0.09792, 0.8767, -5.006e-09, 0.09408, 0.9956, -2.171e-08, -0.04231, 0.9991, 0.4533, -0.01306, 0.8913, 0.4591, -0.009006, 0.8883, -2.171e-08, -0.04231, 0.9991, 0.4591, -0.009006, 0.8883, 3.424e-08, -0.02903, 0.9996, 0.9881, 0.005186, -0.154, 0.8225, -0.1108, -0.5579, 0.847, -0.2565, -0.4656, 0.9881, 0.005186, -0.154, 0.847, -0.2565, -0.4656, 0.9895, -0.05156, -0.1352, 0.8904, 0.0263, 0.4544, 0.9881, 0.005186, -0.154, 0.9895, -0.05156, -0.1352, 0.8904, 0.0263, 0.4544, 0.9895, -0.05156, -0.1352, 0.922, 0.00272, 0.3872, 0.922, 0.00272, 0.3872, 0.9895, -0.05156, -0.1352, 0.9842, 0.1403, -0.108, 0.922, 0.00272, 0.3872, 0.9842, 0.1403, -0.108, 0.9068, 0.1242, 0.4029, 0.5482, 0.6656, 0.5064, 0.3193, 0.8018, -0.5052, 0.1483, 0.7328, 0.6641, 0.8532, 0.5186, -0.05569, 0.9205, 0.3795, -0.09313, 0.7447, 0.4308, -0.5098, 0.8532, 0.5186, -0.05569, 0.7447, 0.4308, -0.5098, 0.7491, 0.5669, -0.3427, 0.3445, 0.8405, -0.4182, -4.547e-06, 0.9265, -0.3762, 3.117e-05, 0.6743, -0.7384, 0.3445, 0.8405, -0.4182, 3.117e-05, 0.6743, -0.7384, 0.3763, 0.5305, -0.7596, 0.8192, 0.467, -0.3329, 0.8532, 0.5186, -0.05569, 0.7491, 0.5669, -0.3427, 1.478e-07, -0.7509, -0.6604, -2.059e-06, -0.29, -0.957, 0.3507, -0.3196, -0.8803, 1.478e-07, -0.7509, -0.6604, 0.3507, -0.3196, -0.8803, 0.3766, -0.7231, -0.5791, -7.48e-09, -0.635, -0.7725, 1.478e-07, -0.7509, -0.6604, 0.3766, -0.7231, -0.5791, -7.48e-09, -0.635, -0.7725, 0.3766, -0.7231, -0.5791, 0.456, -0.5232, -0.72, 1.117e-05, 0.3734, -0.9277, -2.854e-07, 0.858, -0.5136, 0.2928, 0.7564, -0.5849, 0.3763, 0.5305, -0.7596, -2.297e-05, 0.6743, -0.7385, 5.568e-08, 0.3928, -0.9196, 0.3763, 0.5305, -0.7596, 5.568e-08, 0.3928, -0.9196, 0.3088, 0.4296, -0.8486, 1.738e-05, 0.3734, -0.9277, 0.5742, -0.2138, -0.7903, 0.3507, -0.3196, -0.8803, 0.7949, 0.3776, -0.475, 0.8685, 0.2692, -0.4162, 0.847, -0.2565, -0.4656, 0.7949, 0.3776, -0.475, 0.847, -0.2565, -0.4656, 0.767, -0.3323, -0.5489, 0.767, -0.3323, -0.5489, 0.5742, -0.2138, -0.7903, 0.6554, 0.3485, -0.6701, 0.767, -0.3323, -0.5489, 0.6554, 0.3485, -0.6701, 0.7949, 0.3776, -0.475, -2.059e-06, -0.29, -0.957, 1.738e-05, 0.3734, -0.9277, 0.3507, -0.3196, -0.8803, -2.854e-07, 0.858, -0.5136, -4.547e-06, 0.9265, -0.3762, 0.3445, 0.8405, -0.4182, -2.854e-07, 0.858, -0.5136, 0.3445, 0.8405, -0.4182, 0.2928, 0.7564, -0.5849, 0.6554, 0.3485, -0.6701, 1.117e-05, 0.3734, -0.9277, 0.2928, 0.7564, -0.5849, 0.5742, -0.2138, -0.7903, 1.738e-05, 0.3734, -0.9277, 0.6554, 0.3485, -0.6701, 0.5742, -0.2138, -0.7903, 0.767, -0.3323, -0.5489, 0.3766, -0.7231, -0.5791, 0.5742, -0.2138, -0.7903, 0.3766, -0.7231, -0.5791, 0.3507, -0.3196, -0.8803, 0.8294, 0.3904, 0.3995, 0.3897, 0.3236, 0.8622, 0.4709, 0.09792, 0.8767, 0.8294, 0.3904, 0.3995, 0.4709, 0.09792, 0.8767, 0.9068, 0.1242, 0.4029, 0.9205, 0.3795, -0.09313, 0.9842, 0.1403, -0.108, 0.8685, 0.2692, -0.4162, 0.9205, 0.3795, -0.09313, 0.8685, 0.2692, -0.4162, 0.7447, 0.4308, -0.5098, 0.9205, 0.3795, -0.09313, 0.8532, 0.5186, -0.05569, 0.6486, 0.6329, 0.4228, 0.9205, 0.3795, -0.09313, 0.6486, 0.6329, 0.4228, 0.8294, 0.3904, 0.3995, 0.7447, 0.4308, -0.5098, 0.3088, 0.4296, -0.8486, 0.3242, 0.7257, -0.6069, 0.7447, 0.4308, -0.5098, 0.3242, 0.7257, -0.6069, 0.7491, 0.5669, -0.3427, 0.8192, 0.467, -0.3329, 2.098e-05, 0.9941, -0.1089, 0.3193, 0.8018, -0.5052, 0.8192, 0.467, -0.3329, 0.3193, 0.8018, -0.5052, 0.5482, 0.6656, 0.5064, 0.3193, 0.8018, -0.5052, -3.636e-06, 0.9941, -0.1089, -0.07027, 0.8287, 0.5553, 5.568e-08, 0.3928, -0.9196, -2.36e-05, 0.7232, -0.6906, 0.3242, 0.7257, -0.6069, 5.568e-08, 0.3928, -0.9196, 0.3242, 0.7257, -0.6069, 0.3088, 0.4296, -0.8486, 0.6486, 0.6329, 0.4228, 0.5482, 0.6656, 0.5064, 0.1483, 0.7328, 0.6641, 0.6486, 0.6329, 0.4228, 0.1483, 0.7328, 0.6641, 0.256, 0.6136, 0.747, 0.8532, 0.5186, -0.05569, 0.8192, 0.467, -0.3329, 0.6486, 0.6329, 0.4228, 0.7447, 0.4308, -0.5098, 0.8685, 0.2692, -0.4162, 0.3763, 0.5305, -0.7596, 0.7447, 0.4308, -0.5098, 0.3763, 0.5305, -0.7596, 0.3088, 0.4296, -0.8486, 0.8192, 0.467, -0.3328, 0.7491, 0.5669, -0.3427, 0.3242, 0.7257, -0.6069, 0.8192, 0.467, -0.3328, 0.3242, 0.7257, -0.6069, 6.501e-06, 0.9613, -0.2753, 0.3242, 0.7257, -0.6069, 1.309e-05, 0.7233, -0.6905, 6.501e-06, 0.9613, -0.2753, 0.3766, -0.7231, -0.5791, 0.767, -0.3323, -0.5489, 0.847, -0.2565, -0.4656, 0.3766, -0.7231, -0.5791, 0.847, -0.2565, -0.4656, 0.456, -0.5232, -0.72, 0.4591, -0.009006, 0.8883, 0.922, 0.00272, 0.3872, 0.9068, 0.1242, 0.4029, 0.4591, -0.009006, 0.8883, 0.9068, 0.1242, 0.4029, 0.4709, 0.09792, 0.8767, 0.3193, 0.8018, -0.5052, -0.07027, 0.8287, 0.5553, 0.1483, 0.7328, 0.6641, 0.3897, 0.3236, 0.8622, 0.8294, 0.3904, 0.3995, 0.6486, 0.6329, 0.4228, 0.3897, 0.3236, 0.8622, 0.6486, 0.6329, 0.4228, 0.256, 0.6136, 0.747, 0.4533, -0.01306, 0.8913, 0.8904, 0.0263, 0.4544, 0.922, 0.00272, 0.3872, 0.4533, -0.01306, 0.8913, 0.922, 0.00272, 0.3872, 0.4591, -0.009006, 0.8883, 1.231e-09, 0.873, 0.4877, -3.024e-09, 0.588, 0.8089, -0.07027, 0.8287, 0.5553, -3.636e-06, 0.9941, -0.1089, 1.231e-09, 0.873, 0.4877, -0.07027, 0.8287, 0.5553, -0.07027, 0.8287, 0.5553, 0.256, 0.6136, 0.747, 0.1483, 0.7328, 0.6641, -0.07027, 0.8287, 0.5553, -3.024e-09, 0.588, 0.8089, 0.256, 0.6136, 0.747, 0.8192, 0.467, -0.3329, 0.5482, 0.6656, 0.5064, 0.6486, 0.6329, 0.4228, -5.006e-09, 0.09408, 0.9956, 0.4709, 0.09792, 0.8767, 0.3897, 0.3236, 0.8622, -5.006e-09, 0.09408, 0.9956, 0.3897, 0.3236, 0.8622, -2.427e-09, 0.3288, 0.9444, 0.3897, 0.3236, 0.8622, 0.256, 0.6136, 0.747, -3.024e-09, 0.588, 0.8089, 0.3897, 0.3236, 0.8622, -3.024e-09, 0.588, 0.8089, -2.427e-09, 0.3288, 0.9444, -0.6291, -0.669, -0.3958, -0.1084, -0.7168, -0.6888, 0.0, -1.0, 0.0, 0.8291, 0.09749, -0.5505, 0.4987, 0.079, -0.8632, 0.5012, -0.0164, -0.8652, 0.8291, 0.09749, -0.5505, 0.5012, -0.0164, -0.8652, 0.8225, -0.1108, -0.5579, -0.6576, -0.6733, 0.3381, -0.7414, -0.6695, -0.0458, 0.0, -1.0, 0.0, -0.1772, -0.4038, 0.8975, 0.7187, -0.2815, 0.6358, 0.8, -0.2705, 0.5356, -0.1772, -0.4038, 0.8975, 0.8, -0.2705, 0.5356, 0.2539, -0.4218, 0.8704, 0.7187, -0.2815, 0.6358, 0.9658, -0.2252, -0.1282, 0.9702, -0.1976, -0.14, 0.7187, -0.2815, 0.6358, 0.9702, -0.1976, -0.14, 0.8, -0.2705, 0.5356, 0.6612, -0.231, -0.7138, -0.06383, -0.4377, -0.8969, 0.3868, -0.4073, -0.8273, 0.6612, -0.231, -0.7138, 0.3868, -0.4073, -0.8273, 0.7319, -0.2572, -0.631, 0.9658, -0.2252, -0.1282, 0.6612, -0.231, -0.7138, 0.7319, -0.2572, -0.631, 0.9658, -0.2252, -0.1282, 0.7319, -0.2572, -0.631, 0.9702, -0.1976, -0.14, 1.336e-07, -0.7322, 0.6811, -0.04967, -0.659, 0.7505, 0.4251, -0.08599, 0.9011, 1.336e-07, -0.7322, 0.6811, 0.4251, -0.08599, 0.9011, -8.516e-07, -0.1166, 0.9932, 0.5077, -0.179, -0.8427, -5.312e-09, -0.2598, -0.9657, -3.404e-07, 0.07122, -0.9975, 0.5077, -0.179, -0.8427, -3.404e-07, 0.07122, -0.9975, 0.4987, 0.079, -0.8632, 0.4251, -0.08599, 0.9011, 0.8732, -0.0384, 0.4858, 0.8808, 0.076, 0.4674, 0.4251, -0.08599, 0.9011, 0.8808, 0.076, 0.4674, 0.4575, 0.05491, 0.8875, 0.8732, -0.0384, 0.4858, 0.9912, -0.02275, -0.1304, 0.9852, 0.1064, -0.1344, 0.8732, -0.0384, 0.4858, 0.9852, 0.1064, -0.1344, 0.8808, 0.076, 0.4674, 0.8134, -0.07131, -0.5773, 0.5077, -0.179, -0.8427, 0.4987, 0.079, -0.8632, 0.8134, -0.07131, -0.5773, 0.4987, 0.079, -0.8632, 0.8291, 0.09749, -0.5505, 0.9912, -0.02275, -0.1304, 0.8134, -0.07131, -0.5773, 0.8291, 0.09749, -0.5505, 0.9912, -0.02275, -0.1304, 0.8291, 0.09749, -0.5505, 0.9852, 0.1064, -0.1344, -8.516e-07, -0.1166, 0.9932, 0.4251, -0.08599, 0.9011, 0.4575, 0.05491, 0.8875, -8.516e-07, -0.1166, 0.9932, 0.4575, 0.05491, 0.8875, -2.329e-06, 0.05099, 0.9987, 0.4575, 0.05491, 0.8875, 0.8808, 0.076, 0.4674, 0.8904, 0.0263, 0.4544, 0.4575, 0.05491, 0.8875, 0.8904, 0.0263, 0.4544, 0.4533, -0.01306, 0.8913, 0.8808, 0.076, 0.4674, 0.9852, 0.1064, -0.1344, 0.9881, 0.005186, -0.154, 0.8808, 0.076, 0.4674, 0.9881, 0.005186, -0.154, 0.8904, 0.0263, 0.4544, 0.9852, 0.1064, -0.1344, 0.8291, 0.09749, -0.5505, 0.8225, -0.1108, -0.5579, 0.9852, 0.1064, -0.1344, 0.8225, -0.1108, -0.5579, 0.9881, 0.005186, -0.154, -2.329e-06, 0.05099, 0.9987, 0.4575, 0.05491, 0.8875, 0.4533, -0.01306, 0.8913, -2.329e-06, 0.05099, 0.9987, 0.4533, -0.01306, 0.8913, -2.171e-08, -0.04231, 0.9991, 0.456, -0.5232, -0.72, 0.847, -0.2565, -0.4656, 0.8225, -0.1108, -0.5579, 0.4987, 0.079, -0.8632, -3.404e-07, 0.07122, -0.9975, 4.712e-07, -0.008492, -1.0, 0.4987, 0.079, -0.8632, 4.712e-07, -0.008492, -1.0, 0.5012, -0.0164, -0.8652, 0.2539, -0.4218, 0.8704, -0.462, -0.7038, 0.5396, -0.1772, -0.4038, 0.8975, 0.9702, -0.1976, -0.14, 0.9912, -0.02275, -0.1304, 0.8732, -0.0384, 0.4858, 0.9702, -0.1976, -0.14, 0.8732, -0.0384, 0.4858, 0.8, -0.2705, 0.5356, 0.3868, -0.4073, -0.8273, 0.5077, -0.179, -0.8427, 0.8134, -0.07131, -0.5773, 0.3868, -0.4073, -0.8273, 0.8134, -0.07131, -0.5773, 0.7319, -0.2572, -0.631, 1.026e-06, -0.4897, -0.8719, -5.312e-09, -0.2598, -0.9657, 0.5077, -0.179, -0.8427, 1.026e-06, -0.4897, -0.8719, 0.5077, -0.179, -0.8427, 0.3868, -0.4073, -0.8273, 0.7319, -0.2572, -0.631, 0.8134, -0.07131, -0.5773, 0.9912, -0.02275, -0.1304, 0.7319, -0.2572, -0.631, 0.9912, -0.02275, -0.1304, 0.9702, -0.1976, -0.14, 0.8, -0.2705, 0.5356, 0.8732, -0.0384, 0.4858, 0.4251, -0.08599, 0.9011, 0.8, -0.2705, 0.5356, 0.4251, -0.08599, 0.9011, 0.2539, -0.4218, 0.8704, 0.7486, -0.6571, -0.08827, 0.4539, -0.6906, -0.563, 0.6612, -0.231, -0.7138, 0.7486, -0.6571, -0.08827, 0.6612, -0.231, -0.7138, 0.9658, -0.2252, -0.1282, 0.4539, -0.6906, -0.563, -0.1084, -0.7168, -0.6888, -0.06383, -0.4377, -0.8969, 0.4539, -0.6906, -0.563, -0.06383, -0.4377, -0.8969, 0.6612, -0.231, -0.7138, 0.5032, -0.6709, 0.5447, 0.7486, -0.6571, -0.08827, 0.9658, -0.2252, -0.1282, 0.5032, -0.6709, 0.5447, 0.9658, -0.2252, -0.1282, 0.7187, -0.2815, 0.6358, -0.1772, -0.4038, 0.8975, -0.8699, -0.3242, 0.3718, -0.6576, -0.6733, 0.338, -0.1772, -0.4038, 0.8975, -0.6576, -0.6733, 0.338, -0.1452, -0.726, 0.6722, -0.1084, -0.7168, -0.6888, -0.6291, -0.669, -0.3957, -0.7991, -0.4196, -0.4306, -0.1084, -0.7168, -0.6888, -0.7991, -0.4196, -0.4306, -0.06383, -0.4377, -0.8969, -0.946, -0.3234, -0.02372, -0.7414, -0.6695, -0.0458, -0.6576, -0.6733, 0.3381, -0.946, -0.3234, -0.02372, -0.6576, -0.6733, 0.3381, -0.8699, -0.3242, 0.3718, -0.5914, -0.7731, -0.2293, -0.1725, -0.6954, -0.6976, -0.7991, -0.4196, -0.4306, 0.0, -1.0, 0.0, -0.1084, -0.7168, -0.6888, 0.4539, -0.6906, -0.563, 0.0, -1.0, 0.0, 0.7486, -0.6571, -0.08827, 0.5032, -0.6709, 0.5447, -0.1452, -0.726, 0.6722, 0.5032, -0.6709, 0.5447, 0.7187, -0.2815, 0.6358, -0.1452, -0.726, 0.6722, 0.7187, -0.2815, 0.6358, -0.1772, -0.4038, 0.8975, -0.7991, -0.4196, -0.4306, -0.6291, -0.669, -0.3958, -0.7414, -0.6695, -0.0458, -0.7991, -0.4196, -0.4306, -0.7414, -0.6695, -0.0458, -0.946, -0.3234, -0.02372, -0.7991, -0.4196, -0.4306, -0.946, -0.3234, -0.02372, -0.6994, -0.7133, 0.04539, -0.7991, -0.4196, -0.4306, -0.6994, -0.7133, 0.04539, -0.5914, -0.7731, -0.2293, -1.266e-09, -0.8008, -0.5989, -4.61e-06, -0.4897, -0.8719, 0.3868, -0.4073, -0.8273, -1.266e-09, -0.8008, -0.5989, 0.3868, -0.4073, -0.8273, -0.1725, -0.6954, -0.6976, -0.6994, -0.7133, 0.04539, 0.0, -0.9958, 0.09205, -8.46e-06, -0.9826, -0.1859, -0.6994, -0.7133, 0.04539, -8.46e-06, -0.9826, -0.1859, -0.5914, -0.7731, -0.2293, -0.6994, -0.7133, 0.04539, -0.946, -0.3234, -0.02372, -0.8699, -0.3242, 0.3718, -0.6994, -0.7133, 0.04539, -0.8699, -0.3242, 0.3718, -0.462, -0.7038, 0.5396, 0.3868, -0.4073, -0.8273, -0.06383, -0.4377, -0.8969, -0.1725, -0.6954, -0.6976, -0.5914, -0.7731, -0.2293, -5.126e-06, -0.9826, -0.1859, -0.1725, -0.6954, -0.6976, -0.1725, -0.6954, -0.6976, -0.06383, -0.4377, -0.8969, -0.7991, -0.4196, -0.4306, -0.462, -0.7038, 0.5396, -0.8699, -0.3242, 0.3718, -0.1772, -0.4038, 0.8975, 2.57e-09, -0.9534, 0.3017, 0.0, -0.9958, 0.09205, -0.6994, -0.7133, 0.04539, 2.57e-09, -0.9534, 0.3017, -0.6994, -0.7133, 0.04539, -0.462, -0.7038, 0.5396, -5.126e-06, -0.9826, -0.1859, -1.266e-09, -0.8008, -0.5989, -0.1725, -0.6954, -0.6976, -0.04967, -0.659, 0.7505, 1.336e-07, -0.7322, 0.6811, 2.57e-09, -0.9534, 0.3017, -0.04967, -0.659, 0.7505, 0.2539, -0.4218, 0.8704, 0.4251, -0.08599, 0.9011, 2.57e-09, -0.9534, 0.3017, -0.462, -0.7038, 0.5396, 0.2539, -0.4218, 0.8704, 2.57e-09, -0.9534, 0.3017, 0.2539, -0.4218, 0.8704, -0.04967, -0.659, 0.7505, 4.712e-07, -0.008492, -1.0, -7.48e-09, -0.635, -0.7725, 0.456, -0.5232, -0.72, 4.712e-07, -0.008492, -1.0, 0.456, -0.5232, -0.72, 0.5012, -0.0164, -0.8652, 0.5012, -0.0164, -0.8652, 0.456, -0.5232, -0.72, 0.8225, -0.1108, -0.5579, -0.6291, -0.669, -0.3958, 0.0, -1.0, 0.0, -0.7414, -0.6695, -0.0458, -0.6576, -0.6733, 0.3381, 0.0, -1.0, 0.0, -0.1452, -0.726, 0.6722, 0.0, -1.0, 0.0, 0.4539, -0.6906, -0.563, 0.7486, -0.6571, -0.08827, 0.0, -1.0, 0.0, 0.5032, -0.6709, 0.5447, -0.1452, -0.726, 0.6722, -0.9069, 0.124, 0.4027, -0.8294, 0.3904, 0.3995, -0.9205, 0.3795, -0.09313, -0.9069, 0.124, 0.4027, -0.9205, 0.3795, -0.09313, -0.9842, 0.1403, -0.108, -0.8192, 0.467, -0.3329, 2.098e-05, 0.9941, -0.1089, 1.408e-05, 0.9614, -0.2753, -0.7949, 0.3776, -0.475, -0.3445, 0.8405, -0.4182, -0.2928, 0.7564, -0.5849, -0.7949, 0.3776, -0.475, -0.2928, 0.7564, -0.5849, -0.6554, 0.3485, -0.6701, -0.3763, 0.5305, -0.7596, -0.3445, 0.8405, -0.4182, -0.7949, 0.3776, -0.475, -0.3763, 0.5305, -0.7596, -0.7949, 0.3776, -0.475, -0.8685, 0.2692, -0.4162, -0.9895, -0.05156, -0.1352, -0.9842, 0.1403, -0.108, -0.8685, 0.2692, -0.4162, -0.9895, -0.05156, -0.1352, -0.8685, 0.2692, -0.4162, -0.847, -0.2565, -0.4656, 3.424e-08, -0.02903, 0.9996, -5.006e-09, 0.09408, 0.9956, -0.4709, 0.09792, 0.8767, 3.424e-08, -0.02903, 0.9996, -0.4709, 0.09792, 0.8767, -0.4591, -0.009006, 0.8883, -2.171e-08, -0.04231, 0.9991, 3.424e-08, -0.02903, 0.9996, -0.4591, -0.009006, 0.8883, -2.171e-08, -0.04231, 0.9991, -0.4591, -0.009006, 0.8883, -0.4533, -0.01316, 0.8913, -0.9881, 0.005187, -0.154, -0.9895, -0.05156, -0.1352, -0.847, -0.2565, -0.4656, -0.9881, 0.005187, -0.154, -0.847, -0.2565, -0.4656, -0.8225, -0.1108, -0.5579, -0.8904, 0.0263, 0.4544, -0.922, 0.00272, 0.3872, -0.9895, -0.05156, -0.1352, -0.8904, 0.0263, 0.4544, -0.9895, -0.05156, -0.1352, -0.9881, 0.005187, -0.154, -0.922, 0.00272, 0.3872, -0.9069, 0.124, 0.4027, -0.9842, 0.1403, -0.108, -0.922, 0.00272, 0.3872, -0.9842, 0.1403, -0.108, -0.9895, -0.05156, -0.1352, -0.5482, 0.6656, 0.5064, -0.1483, 0.7328, 0.6641, -0.3193, 0.8018, -0.5052, -0.8532, 0.5186, -0.05569, -0.7491, 0.5669, -0.3427, -0.7447, 0.4308, -0.5098, -0.8532, 0.5186, -0.05569, -0.7447, 0.4308, -0.5098, -0.9205, 0.3795, -0.09313, -0.3445, 0.8405, -0.4182, -0.3763, 0.5305, -0.7596, 3.117e-05, 0.6743, -0.7384, -0.3445, 0.8405, -0.4182, 3.117e-05, 0.6743, -0.7384, -4.547e-06, 0.9265, -0.3762, -0.8192, 0.467, -0.3329, -0.7491, 0.5669, -0.3427, -0.8532, 0.5186, -0.05569, 1.478e-07, -0.7509, -0.6604, -0.3767, -0.7231, -0.579, -0.3507, -0.3196, -0.8803, 1.478e-07, -0.7509, -0.6604, -0.3507, -0.3196, -0.8803, -2.059e-06, -0.29, -0.957, -7.48e-09, -0.635, -0.7725, -0.456, -0.5232, -0.72, -0.3767, -0.7231, -0.579, -7.48e-09, -0.635, -0.7725, -0.3767, -0.7231, -0.579, 1.478e-07, -0.7509, -0.6604, 1.117e-05, 0.3734, -0.9277, -0.2928, 0.7564, -0.5849, -2.854e-07, 0.858, -0.5136, -0.3763, 0.5305, -0.7596, -0.3088, 0.4296, -0.8486, 5.568e-08, 0.3928, -0.9196, -0.3763, 0.5305, -0.7596, 5.568e-08, 0.3928, -0.9196, -2.297e-05, 0.6743, -0.7385, 1.738e-05, 0.3734, -0.9277, -0.3507, -0.3196, -0.8803, -0.5742, -0.2138, -0.7903, -0.7949, 0.3776, -0.475, -0.767, -0.3323, -0.5489, -0.847, -0.2565, -0.4656, -0.7949, 0.3776, -0.475, -0.847, -0.2565, -0.4656, -0.8685, 0.2692, -0.4162, -0.767, -0.3323, -0.5489, -0.7949, 0.3776, -0.475, -0.6554, 0.3485, -0.6701, -0.767, -0.3323, -0.5489, -0.6554, 0.3485, -0.6701, -0.5742, -0.2138, -0.7903, -2.059e-06, -0.29, -0.957, -0.3507, -0.3196, -0.8803, 1.738e-05, 0.3734, -0.9277, -2.854e-07, 0.858, -0.5136, -0.2928, 0.7564, -0.5849, -0.3445, 0.8405, -0.4182, -2.854e-07, 0.858, -0.5136, -0.3445, 0.8405, -0.4182, -4.547e-06, 0.9265, -0.3762, -0.6554, 0.3485, -0.6701, -0.2928, 0.7564, -0.5849, 1.117e-05, 0.3734, -0.9277, -0.5742, -0.2138, -0.7903, -0.6554, 0.3485, -0.6701, 1.738e-05, 0.3734, -0.9277, -0.5742, -0.2138, -0.7903, -0.3507, -0.3196, -0.8803, -0.3767, -0.7231, -0.579, -0.5742, -0.2138, -0.7903, -0.3767, -0.7231, -0.579, -0.767, -0.3323, -0.5489, -0.8294, 0.3904, 0.3995, -0.9069, 0.124, 0.4027, -0.4709, 0.09792, 0.8767, -0.8294, 0.3904, 0.3995, -0.4709, 0.09792, 0.8767, -0.3897, 0.3236, 0.8622, -0.9205, 0.3795, -0.09313, -0.7447, 0.4308, -0.5098, -0.8685, 0.2692, -0.4162, -0.9205, 0.3795, -0.09313, -0.8685, 0.2692, -0.4162, -0.9842, 0.1403, -0.108, -0.9205, 0.3795, -0.09313, -0.8294, 0.3904, 0.3995, -0.6486, 0.6329, 0.4228, -0.9205, 0.3795, -0.09313, -0.6486, 0.6329, 0.4228, -0.8532, 0.5186, -0.05569, -0.7447, 0.4308, -0.5098, -0.7491, 0.5669, -0.3427, -0.3242, 0.7257, -0.6069, -0.7447, 0.4308, -0.5098, -0.3242, 0.7257, -0.6069, -0.3088, 0.4296, -0.8486, -0.8192, 0.467, -0.3329, -0.3193, 0.8018, -0.5052, 2.098e-05, 0.9941, -0.1089, -0.8192, 0.467, -0.3329, -0.5482, 0.6656, 0.5064, -0.3193, 0.8018, -0.5052, -0.3193, 0.8018, -0.5052, 0.07027, 0.8287, 0.5553, -3.636e-06, 0.9941, -0.1089, 5.568e-08, 0.3928, -0.9196, -0.3088, 0.4296, -0.8486, -0.3242, 0.7257, -0.6069, 5.568e-08, 0.3928, -0.9196, -0.3242, 0.7257, -0.6069, -2.36e-05, 0.7232, -0.6906, -0.6486, 0.6329, 0.4228, -0.256, 0.6136, 0.747, -0.1483, 0.7328, 0.6641, -0.6486, 0.6329, 0.4228, -0.1483, 0.7328, 0.6641, -0.5482, 0.6656, 0.5064, -0.8532, 0.5186, -0.05569, -0.6486, 0.6329, 0.4228, -0.8192, 0.467, -0.3329, -0.7447, 0.4308, -0.5098, -0.3088, 0.4296, -0.8486, -0.3763, 0.5305, -0.7596, -0.7447, 0.4308, -0.5098, -0.3763, 0.5305, -0.7596, -0.8685, 0.2692, -0.4162, -0.8192, 0.467, -0.3329, -0.3242, 0.7257, -0.6069, -0.7491, 0.5669, -0.3427, -0.8192, 0.467, -0.3329, 6.501e-06, 0.9613, -0.2753, -0.3242, 0.7257, -0.6069, -0.3242, 0.7257, -0.6069, 6.501e-06, 0.9613, -0.2753, 1.309e-05, 0.7233, -0.6905, -0.3767, -0.7231, -0.579, -0.456, -0.5232, -0.72, -0.847, -0.2565, -0.4656, -0.3767, -0.7231, -0.579, -0.847, -0.2565, -0.4656, -0.767, -0.3323, -0.5489, -0.4591, -0.009006, 0.8883, -0.4709, 0.09792, 0.8767, -0.9069, 0.124, 0.4027, -0.4591, -0.009006, 0.8883, -0.9069, 0.124, 0.4027, -0.922, 0.00272, 0.3872, -0.3193, 0.8018, -0.5052, -0.1483, 0.7328, 0.6641, 0.07027, 0.8287, 0.5553, -0.3897, 0.3236, 0.8622, -0.256, 0.6136, 0.747, -0.6486, 0.6329, 0.4228, -0.3897, 0.3236, 0.8622, -0.6486, 0.6329, 0.4228, -0.8294, 0.3904, 0.3995, -0.4533, -0.01316, 0.8913, -0.4591, -0.009006, 0.8883, -0.922, 0.00272, 0.3872, -0.4533, -0.01316, 0.8913, -0.922, 0.00272, 0.3872, -0.8904, 0.0263, 0.4544, 1.231e-09, 0.873, 0.4877, 0.07027, 0.8287, 0.5553, -3.024e-09, 0.588, 0.8089, -3.636e-06, 0.9941, -0.1089, 0.07027, 0.8287, 0.5553, 1.231e-09, 0.873, 0.4877, 0.07027, 0.8287, 0.5553, -0.1483, 0.7328, 0.6641, -0.256, 0.6136, 0.747, 0.07027, 0.8287, 0.5553, -0.256, 0.6136, 0.747, -3.024e-09, 0.588, 0.8089, -0.8192, 0.467, -0.3329, -0.6486, 0.6329, 0.4228, -0.5482, 0.6656, 0.5064, -5.006e-09, 0.09408, 0.9956, -2.427e-09, 0.3288, 0.9444, -0.3897, 0.3236, 0.8622, -5.006e-09, 0.09408, 0.9956, -0.3897, 0.3236, 0.8622, -0.4709, 0.09792, 0.8767, -0.3897, 0.3236, 0.8622, -2.427e-09, 0.3288, 0.9444, -3.024e-09, 0.588, 0.8089, -0.3897, 0.3236, 0.8622, -3.024e-09, 0.588, 0.8089, -0.256, 0.6136, 0.747, 0.6292, -0.669, -0.3958, 0.0, -1.0, 0.0, 0.1084, -0.7168, -0.6888, -0.8291, 0.09749, -0.5505, -0.8225, -0.1108, -0.5579, -0.5012, -0.0164, -0.8652, -0.8291, 0.09749, -0.5505, -0.5012, -0.0164, -0.8652, -0.4987, 0.079, -0.8632, 0.6576, -0.6733, 0.3381, 0.0, -1.0, 0.0, 0.7414, -0.6695, -0.0458, 0.1772, -0.4038, 0.8975, -0.2539, -0.4218, 0.8704, -0.8, -0.2705, 0.5356, 0.1772, -0.4038, 0.8975, -0.8, -0.2705, 0.5356, -0.7187, -0.2815, 0.6358, -0.7187, -0.2815, 0.6358, -0.8, -0.2705, 0.5356, -0.9702, -0.1976, -0.14, -0.7187, -0.2815, 0.6358, -0.9702, -0.1976, -0.14, -0.9658, -0.2252, -0.1282, -0.6612, -0.231, -0.7138, -0.7319, -0.2572, -0.631, -0.3868, -0.4073, -0.8273, -0.6612, -0.231, -0.7138, -0.3868, -0.4073, -0.8273, 0.06382, -0.4377, -0.8968, -0.9658, -0.2252, -0.1282, -0.9702, -0.1976, -0.14, -0.7319, -0.2572, -0.631, -0.9658, -0.2252, -0.1282, -0.7319, -0.2572, -0.631, -0.6612, -0.231, -0.7138, 1.336e-07, -0.7322, 0.6811, -8.516e-07, -0.1166, 0.9932, -0.4251, -0.08599, 0.9011, 1.336e-07, -0.7322, 0.6811, -0.4251, -0.08599, 0.9011, 0.04967, -0.659, 0.7505, -0.5077, -0.179, -0.8427, -0.4987, 0.079, -0.8632, -3.404e-07, 0.07122, -0.9975, -0.5077, -0.179, -0.8427, -3.404e-07, 0.07122, -0.9975, -5.312e-09, -0.2598, -0.9657, -0.4251, -0.08599, 0.9011, -0.4575, 0.05491, 0.8875, -0.8808, 0.076, 0.4674, -0.4251, -0.08599, 0.9011, -0.8808, 0.076, 0.4674, -0.8732, -0.0384, 0.4858, -0.8732, -0.0384, 0.4858, -0.8808, 0.076, 0.4674, -0.9852, 0.1064, -0.1344, -0.8732, -0.0384, 0.4858, -0.9852, 0.1064, -0.1344, -0.9912, -0.02275, -0.1304, -0.8134, -0.07132, -0.5773, -0.8291, 0.09749, -0.5505, -0.4987, 0.079, -0.8632, -0.8134, -0.07132, -0.5773, -0.4987, 0.079, -0.8632, -0.5077, -0.179, -0.8427, -0.9912, -0.02275, -0.1304, -0.9852, 0.1064, -0.1344, -0.8291, 0.09749, -0.5505, -0.9912, -0.02275, -0.1304, -0.8291, 0.09749, -0.5505, -0.8134, -0.07132, -0.5773, -8.516e-07, -0.1166, 0.9932, -2.329e-06, 0.05099, 0.9987, -0.4575, 0.05491, 0.8875, -8.516e-07, -0.1166, 0.9932, -0.4575, 0.05491, 0.8875, -0.4251, -0.08599, 0.9011, -0.4575, 0.05491, 0.8875, -0.4533, -0.01316, 0.8913, -0.8904, 0.0263, 0.4544, -0.4575, 0.05491, 0.8875, -0.8904, 0.0263, 0.4544, -0.8808, 0.076, 0.4674, -0.8808, 0.076, 0.4674, -0.8904, 0.0263, 0.4544, -0.9881, 0.005187, -0.154, -0.8808, 0.076, 0.4674, -0.9881, 0.005187, -0.154, -0.9852, 0.1064, -0.1344, -0.9852, 0.1064, -0.1344, -0.9881, 0.005187, -0.154, -0.8225, -0.1108, -0.5579, -0.9852, 0.1064, -0.1344, -0.8225, -0.1108, -0.5579, -0.8291, 0.09749, -0.5505, -2.329e-06, 0.05099, 0.9987, -2.171e-08, -0.04231, 0.9991, -0.4533, -0.01316, 0.8913, -2.329e-06, 0.05099, 0.9987, -0.4533, -0.01316, 0.8913, -0.4575, 0.05491, 0.8875, -0.456, -0.5232, -0.72, -0.8225, -0.1108, -0.5579, -0.847, -0.2565, -0.4656, -0.4987, 0.079, -0.8632, -0.5012, -0.0164, -0.8652, 4.712e-07, -0.008492, -1.0, -0.4987, 0.079, -0.8632, 4.712e-07, -0.008492, -1.0, -3.404e-07, 0.07122, -0.9975, -0.2539, -0.4218, 0.8704, 0.1772, -0.4038, 0.8975, 0.462, -0.7038, 0.5396, -0.9702, -0.1976, -0.14, -0.8, -0.2705, 0.5356, -0.8732, -0.0384, 0.4858, -0.9702, -0.1976, -0.14, -0.8732, -0.0384, 0.4858, -0.9912, -0.02275, -0.1304, -0.3868, -0.4073, -0.8273, -0.7319, -0.2572, -0.631, -0.8134, -0.07132, -0.5773, -0.3868, -0.4073, -0.8273, -0.8134, -0.07132, -0.5773, -0.5077, -0.179, -0.8427, 1.026e-06, -0.4897, -0.8719, -0.3868, -0.4073, -0.8273, -0.5077, -0.179, -0.8427, 1.026e-06, -0.4897, -0.8719, -0.5077, -0.179, -0.8427, -5.312e-09, -0.2598, -0.9657, -0.7319, -0.2572, -0.631, -0.9702, -0.1976, -0.14, -0.9912, -0.02275, -0.1304, -0.7319, -0.2572, -0.631, -0.9912, -0.02275, -0.1304, -0.8134, -0.07132, -0.5773, -0.8, -0.2705, 0.5356, -0.2539, -0.4218, 0.8704, -0.4251, -0.08599, 0.9011, -0.8, -0.2705, 0.5356, -0.4251, -0.08599, 0.9011, -0.8732, -0.0384, 0.4858, -0.7486, -0.6571, -0.08827, -0.9658, -0.2252, -0.1282, -0.6612, -0.231, -0.7138, -0.7486, -0.6571, -0.08827, -0.6612, -0.231, -0.7138, -0.4539, -0.6906, -0.563, -0.4539, -0.6906, -0.563, -0.6612, -0.231, -0.7138, 0.06382, -0.4377, -0.8968, -0.4539, -0.6906, -0.563, 0.06382, -0.4377, -0.8968, 0.1084, -0.7168, -0.6888, -0.5032, -0.6709, 0.5447, -0.7187, -0.2815, 0.6358, -0.9658, -0.2252, -0.1282, -0.5032, -0.6709, 0.5447, -0.9658, -0.2252, -0.1282, -0.7486, -0.6571, -0.08827, 0.1772, -0.4038, 0.8975, 0.1452, -0.726, 0.6722, 0.6575, -0.6733, 0.3381, 0.1772, -0.4038, 0.8975, 0.6575, -0.6733, 0.3381, 0.8699, -0.3242, 0.3718, 0.1084, -0.7168, -0.6888, 0.06382, -0.4377, -0.8968, 0.7991, -0.4196, -0.4306, 0.1084, -0.7168, -0.6888, 0.7991, -0.4196, -0.4306, 0.6291, -0.669, -0.3957, 0.946, -0.3234, -0.02372, 0.8699, -0.3242, 0.3718, 0.6576, -0.6733, 0.3381, 0.946, -0.3234, -0.02372, 0.6576, -0.6733, 0.3381, 0.7414, -0.6695, -0.0458, 0.5914, -0.7731, -0.2293, 0.7991, -0.4196, -0.4306, 0.1725, -0.6954, -0.6976, 0.0, -1.0, 0.0, -0.4539, -0.6906, -0.563, 0.1084, -0.7168, -0.6888, 0.0, -1.0, 0.0, -0.5032, -0.6709, 0.5447, -0.7486, -0.6571, -0.08827, 0.1452, -0.726, 0.6722, 0.1772, -0.4038, 0.8975, -0.7187, -0.2815, 0.6358, 0.1452, -0.726, 0.6722, -0.7187, -0.2815, 0.6358, -0.5032, -0.6709, 0.5447, 0.7991, -0.4196, -0.4306, 0.946, -0.3234, -0.02372, 0.7414, -0.6695, -0.0458, 0.7991, -0.4196, -0.4306, 0.7414, -0.6695, -0.0458, 0.6292, -0.669, -0.3958, 0.7991, -0.4196, -0.4306, 0.5914, -0.7731, -0.2293, 0.6994, -0.7133, 0.04539, 0.7991, -0.4196, -0.4306, 0.6994, -0.7133, 0.04539, 0.946, -0.3234, -0.02372, -1.266e-09, -0.8008, -0.5989, 0.1725, -0.6954, -0.6976, -0.3868, -0.4073, -0.8273, -1.266e-09, -0.8008, -0.5989, -0.3868, -0.4073, -0.8273, -4.61e-06, -0.4897, -0.8719, 0.6994, -0.7133, 0.04539, 0.5914, -0.7731, -0.2293, -8.46e-06, -0.9826, -0.1859, 0.6994, -0.7133, 0.04539, -8.46e-06, -0.9826, -0.1859, 0.0, -0.9958, 0.09205, 0.6994, -0.7133, 0.04539, 0.462, -0.7038, 0.5396, 0.8699, -0.3242, 0.3718, 0.6994, -0.7133, 0.04539, 0.8699, -0.3242, 0.3718, 0.946, -0.3234, -0.02372, -0.3868, -0.4073, -0.8273, 0.1725, -0.6954, -0.6976, 0.06382, -0.4377, -0.8968, 0.5914, -0.7731, -0.2293, 0.1725, -0.6954, -0.6976, -5.126e-06, -0.9826, -0.1859, 0.1725, -0.6954, -0.6976, 0.7991, -0.4196, -0.4306, 0.06382, -0.4377, -0.8968, 0.462, -0.7038, 0.5396, 0.1772, -0.4038, 0.8975, 0.8699, -0.3242, 0.3718, 2.57e-09, -0.9534, 0.3017, 0.462, -0.7038, 0.5396, 0.6994, -0.7133, 0.04539, 2.57e-09, -0.9534, 0.3017, 0.6994, -0.7133, 0.04539, 0.0, -0.9958, 0.09205, -5.126e-06, -0.9826, -0.1859, 0.1725, -0.6954, -0.6976, -1.266e-09, -0.8008, -0.5989, 0.04967, -0.659, 0.7505, 2.57e-09, -0.9534, 0.3017, 1.336e-07, -0.7322, 0.6811, 0.04967, -0.659, 0.7505, -0.4251, -0.08599, 0.9011, -0.2539, -0.4218, 0.8704, 2.57e-09, -0.9534, 0.3017, 0.04967, -0.659, 0.7505, -0.2539, -0.4218, 0.8704, 2.57e-09, -0.9534, 0.3017, -0.2539, -0.4218, 0.8704, 0.462, -0.7038, 0.5396, 4.712e-07, -0.008492, -1.0, -0.5012, -0.0164, -0.8652, -0.456, -0.5232, -0.72, 4.712e-07, -0.008492, -1.0, -0.456, -0.5232, -0.72, -7.48e-09, -0.635, -0.7725, -0.5012, -0.0164, -0.8652, -0.8225, -0.1108, -0.5579, -0.456, -0.5232, -0.72, 0.6292, -0.669, -0.3958, 0.7414, -0.6695, -0.0458, 0.0, -1.0, 0.0, 0.6576, -0.6733, 0.3381, 0.1452, -0.726, 0.6722, 0.0, -1.0, 0.0, 0.0, -1.0, 0.0, -0.7486, -0.6571, -0.08827, -0.4539, -0.6906, -0.563, 0.0, -1.0, 0.0, 0.1452, -0.726, 0.6722, -0.5032, -0.6709, 0.5447])] * 3)])

# ---- objects
ob_dummy = bpy.data.objects.new('dummy', me_dummy)

# ---- transforms, parenting, visibility, modifiers, constraints
ob_dummy.location = (0.0, 0.0, 0.0)
ob_dummy.rotation_mode = 'QUATERNION'
ob_dummy.rotation_quaternion = (0.7071, 0.7071, 0.0, 0.0)

# ---- collection membership
scene.collection.objects.link(ob_dummy)

# ---- scene / render settings (as saved in the file)
scene.frame_start = 1; scene.frame_end = 250; scene.frame_set(1)
scene.render.engine = 'BLENDER_EEVEE_NEXT'
bpy.context.view_layer.update()

# ---- added for rendering (the .blend has no active camera and no usable light): camera, sun
cam_auto = bpy.data.cameras.new('AutoCamera')
cam_auto.lens = 50.0
cam_auto.sensor_width = 36.0
cam_auto.clip_end = 1000.0
ob_auto_camera = bpy.data.objects.new('AutoCamera', cam_auto)
scene.collection.objects.link(ob_auto_camera)
ob_auto_camera.location = (1.92796, -2.29498, 2.43138)
ob_auto_camera.rotation_euler = (1.09748, -7.21219e-08, 0.694738)
scene.camera = ob_auto_camera
light_auto_sun = bpy.data.lights.new('AutoSun', 'SUN')
light_auto_sun.energy = 3.0
light_auto_sun.angle = 0.0523599
ob_auto_sun = bpy.data.objects.new('AutoSun', light_auto_sun)
scene.collection.objects.link(ob_auto_sun)
ob_auto_sun.rotation_euler = (0.872665, 0.174533, 0.523599)
bpy.context.view_layer.update()
